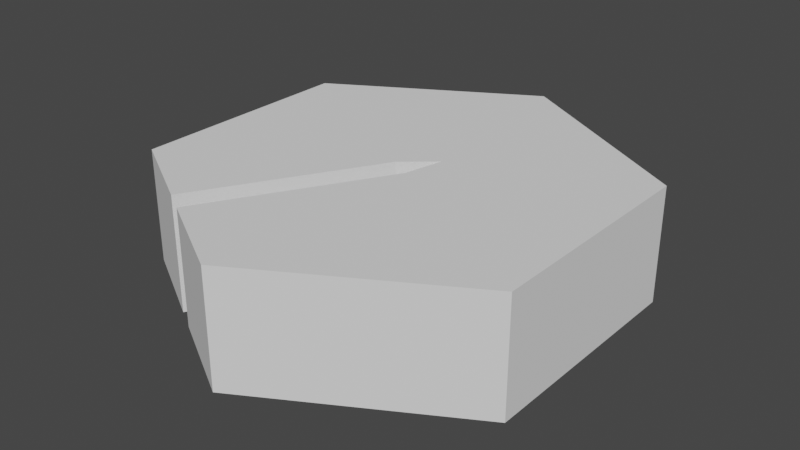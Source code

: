 # Source: hexRiverOrigin.blend  (saved by Blender 2.80.75; exported with 4.5.12 LTS)
import bpy
from mathutils import Matrix  # noqa: F401  (used for matrix-valued properties, if any)

bpy.ops.wm.read_factory_settings(use_empty=True)
scene = bpy.context.scene
scene.name = 'Scene'

# ---- collections
col_collection = bpy.data.collections.new('Collection'); scene.collection.children.link(col_collection)

# ---- world
world_world = bpy.data.worlds.new('World'); scene.world = world_world
world_world.use_nodes = True; world_world.node_tree.nodes.clear()
_N = world_world.node_tree.nodes; _L = world_world.node_tree.links
n0 = _N.new('ShaderNodeOutputWorld'); n0.name = 'World Output'; n0.location = (300, 300)
n1 = _N.new('ShaderNodeBackground'); n1.name = 'Background'; n1.location = (10, 300)
n1.inputs[0].default_value = (0.05088, 0.05088, 0.05088, 1.0)
_L.new(n1.outputs[0], n0.inputs[0])
n0.is_active_output = True
world_world.color = (0.05088, 0.05088, 0.05088)
world_world.use_sun_shadow = False
world_world.sun_shadow_jitter_overblur = 0.0

# ---- meshes
me_circle = bpy.data.meshes.new('Circle')
me_circle.from_pydata([(0.0, 1.0, 0.0), (-0.866, 0.5, 0.0), (-0.866, -0.5, 0.0), (8.742e-08, -1.0, 0.0), (0.866, -0.5, 0.0), (0.866, 0.5, 0.0), (0.0, 1.0, -0.4992), (-0.866, 0.5, -0.4992), (-0.866, -0.5, -0.4992), (8.742e-08, -1.0, -0.4992), (0.866, -0.5, -0.4992), (0.866, 0.5, -0.4992), (-0.04594, 0.02727, -0.4992), (-0.3849, -0.7778, 0.0), (-0.4811, -0.7222, 0.0), (0.05029, -0.02828, -0.4992), (-0.04594, 0.02727, 0.0), (-0.3849, -0.7778, -0.4992), (-0.4811, -0.7222, -0.4992), (0.05029, -0.02828, 0.0), (0.08985, 0.1432, 0.0), (0.08985, 0.1432, -0.4992)], [], [(5, 4, 10, 11), (1, 2, 16), (1, 0, 6, 7), (0, 5, 11, 6), (4, 3, 9, 10), (2, 1, 7, 8), (16, 2, 14), (12, 21, 20, 16), (15, 19, 20, 21), (8, 18, 14, 2), (17, 9, 3, 13), (17, 13, 19, 15), (14, 18, 12, 16), (16, 20, 1), (0, 1, 20), (5, 0, 20), (4, 5, 20), (20, 19, 4), (4, 19, 3), (13, 3, 19), (17, 15, 9), (9, 15, 10), (15, 21, 10), (18, 8, 12), (7, 12, 8), (12, 7, 21), (7, 6, 21), (10, 21, 11), (11, 21, 6)])
_uv = me_circle.uv_layers.new(name='UVMap')
_uv.uv.foreach_set('vector', [0.0, 0.0, 0.0, 0.0, 0.0, 0.0, 0.0, 0.0, 0.0, 0.0, 0.0, 0.0, 0.0, 0.0, 0.0, 0.0, 0.0, 0.0, 0.0, 0.0, 0.0, 0.0, 0.0, 0.0, 0.0, 0.0, 0.0, 0.0, 0.0, 0.0, 0.0, 0.0, 0.0, 0.0, 0.0, 0.0, 0.0, 0.0, 0.0, 0.0, 0.0, 0.0, 0.0, 0.0, 0.0, 0.0, 0.0, 0.0, 0.0, 0.0, 0.0, 0.0, 0.0, 0.0, 0.0, 0.0, 0.0, 0.0, 0.0, 0.0, 0.0, 0.0, 0.0, 0.0, 0.0, 0.0, 0.0, 0.0, 0.0, 0.0, 0.0, 0.0, 0.0, 0.0, 0.0, 0.0, 0.0, 0.0, 0.0, 0.0, 0.0, 0.0, 0.0, 0.0, 0.0, 0.0, 0.0, 0.0, 0.0, 0.0, 0.0, 0.0, 0.0, 0.0, 0.0, 0.0, 0.0, 0.0, 0.0, 0.0, 0.0, 0.0, 0.0, 0.0, 0.0, 0.0, 0.0, 0.0, 0.0, 0.0, 0.0, 0.0, 0.0, 0.0, 0.0, 0.0, 0.0, 0.0, 0.0, 0.0, 0.0, 0.0, 0.0, 0.0, 0.0, 0.0, 0.0, 0.0, 0.0, 0.0, 0.0, 0.0, 0.0, 0.0, 0.0, 0.0, 0.0, 0.0, 0.0, 0.0, 0.0, 0.0, 0.0, 0.0, 0.0, 0.0, 0.0, 0.0, 0.0, 0.0, 0.0, 0.0, 0.0, 0.0, 0.0, 0.0, 0.0, 0.0, 0.0, 0.0, 0.0, 0.0, 0.0, 0.0, 0.0, 0.0, 0.0, 0.0, 0.0, 0.0, 0.0, 0.0, 0.0, 0.0, 0.0, 0.0, 0.0, 0.0, 0.0, 0.0, 0.0, 0.0, 0.0, 0.0, 0.0, 0.0, 0.0, 0.0, 0.0, 0.0, 0.0, 0.0, 0.0, 0.0, 0.0, 0.0])
me_circle.use_remesh_preserve_volume = False
me_circle.use_remesh_preserve_attributes = False
me_circle.use_mirror_vertex_groups = False
me_circle.update()

# ---- objects
ob_circle = bpy.data.objects.new('Circle', me_circle)

# ---- transforms, parenting, visibility, modifiers, constraints
ob_circle.location = (0.0, 0.0, 0.0)
ob_circle.lineart.crease_threshold = 0.0

# ---- collection membership
col_collection.objects.link(ob_circle)

# ---- scene / render settings (as saved in the file)
scene.frame_start = 1; scene.frame_end = 250; scene.frame_set(1)
scene.render.engine = 'BLENDER_EEVEE_NEXT'
scene.cycles.use_denoising = False
scene.cycles.samples = 128
scene.cycles.sampling_pattern = 'TABULATED_SOBOL'
scene.cycles.use_adaptive_sampling = False
scene.cycles.use_light_tree = False
scene.view_settings.view_transform = 'Filmic'
bpy.context.view_layer.update()

# ---- added for rendering (the .blend has no active camera and no usable light): camera, sun
cam_auto = bpy.data.cameras.new('AutoCamera')
cam_auto.lens = 50.0
cam_auto.sensor_width = 36.0
cam_auto.clip_end = 1000.0
ob_auto_camera = bpy.data.objects.new('AutoCamera', cam_auto)
scene.collection.objects.link(ob_auto_camera)
ob_auto_camera.location = (2.4911, -2.98932, 1.74329)
ob_auto_camera.rotation_euler = (1.09748, -7.21219e-08, 0.694738)
scene.camera = ob_auto_camera
light_auto_sun = bpy.data.lights.new('AutoSun', 'SUN')
light_auto_sun.energy = 3.0
light_auto_sun.angle = 0.0523599
ob_auto_sun = bpy.data.objects.new('AutoSun', light_auto_sun)
scene.collection.objects.link(ob_auto_sun)
ob_auto_sun.rotation_euler = (0.872665, 0.174533, 0.523599)
bpy.context.view_layer.update()
